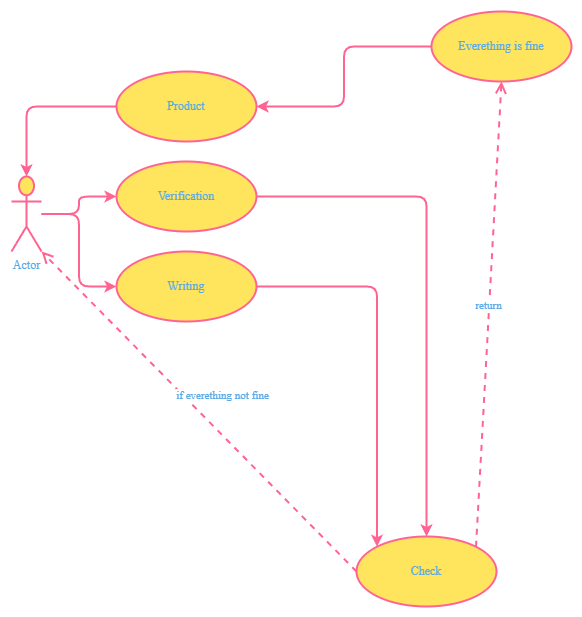

The diagram above was exported from draw.io. Its source (the exported page's mxGraphModel, read from the mxfile embedded in the PNG):
<mxGraphModel dx="806" dy="586" grid="1" gridSize="15" guides="1" tooltips="1" connect="1" arrows="1" page="1" pageScale="1" pageWidth="1442" pageHeight="2040" background="rgb(255, 255, 255)">
  <root>
    <mxCell id="0" />
    <mxCell id="1" parent="0" />
    <mxCell id="wa_DcJJbSzitmoyTgF5N-40" style="edgeStyle=orthogonalEdgeStyle;rounded=1;strokeColor=rgb(255,99,146);orthogonalLoop=1;jettySize=auto;html=1;entryX=0;entryY=0.5;entryDx=0;entryDy=0;" edge="1" parent="1" source="wa_DcJJbSzitmoyTgF5N-36" target="wa_DcJJbSzitmoyTgF5N-39">
      <mxGeometry relative="1" as="geometry" />
    </mxCell>
    <mxCell id="wa_DcJJbSzitmoyTgF5N-42" style="edgeStyle=orthogonalEdgeStyle;rounded=1;strokeColor=rgb(255,99,146);orthogonalLoop=1;jettySize=auto;html=1;entryX=0;entryY=0.5;entryDx=0;entryDy=0;" edge="1" parent="1" source="wa_DcJJbSzitmoyTgF5N-36" target="wa_DcJJbSzitmoyTgF5N-41">
      <mxGeometry relative="1" as="geometry" />
    </mxCell>
    <mxCell id="wa_DcJJbSzitmoyTgF5N-36" value="Actor" style="shape=umlActor;verticalLabelPosition=bottom;verticalAlign=top;html=1;rounded=1;fontColor=rgb( 90,169,230);strokeColor=rgb(255, 99,146);fillColor=rgb(255,228, 94);" vertex="1" name="Actor" parent="1">
      <mxGeometry x="90" y="390" width="30" height="75" as="geometry" />
    </mxCell>
    <mxCell id="wa_DcJJbSzitmoyTgF5N-38" style="edgeStyle=orthogonalEdgeStyle;rounded=1;strokeColor=rgb(255,99,146);orthogonalLoop=1;jettySize=auto;html=1;" edge="1" parent="1" source="wa_DcJJbSzitmoyTgF5N-37" target="wa_DcJJbSzitmoyTgF5N-36">
      <mxGeometry relative="1" as="geometry" />
    </mxCell>
    <mxCell id="wa_DcJJbSzitmoyTgF5N-37" value="Product" style="ellipse;whiteSpace=wrap;html=1;rounded=1;fontColor=rgb( 90,169,230);strokeColor=rgb(255, 99,146);fillColor=rgb(255,228, 94);" vertex="1" name="Use Case" parent="1">
      <mxGeometry x="195" y="285" width="140" height="70" as="geometry" />
    </mxCell>
    <mxCell id="wa_DcJJbSzitmoyTgF5N-53" style="edgeStyle=orthogonalEdgeStyle;rounded=1;strokeColor=rgb(255,99,146);orthogonalLoop=1;jettySize=auto;html=1;entryX=0.5;entryY=0;entryDx=0;entryDy=0;" edge="1" parent="1" source="wa_DcJJbSzitmoyTgF5N-39" target="wa_DcJJbSzitmoyTgF5N-52">
      <mxGeometry relative="1" as="geometry" />
    </mxCell>
    <mxCell id="wa_DcJJbSzitmoyTgF5N-39" value="Verification" style="ellipse;whiteSpace=wrap;html=1;rounded=1;fontColor=rgb( 90,169,230);strokeColor=rgb(255, 99,146);fillColor=rgb(255,228, 94);" vertex="1" name="Use Case" parent="1">
      <mxGeometry x="195" y="375" width="140" height="70" as="geometry" />
    </mxCell>
    <mxCell id="wa_DcJJbSzitmoyTgF5N-56" style="edgeStyle=orthogonalEdgeStyle;rounded=1;strokeColor=rgb(255,99,146);orthogonalLoop=1;jettySize=auto;html=1;entryX=0;entryY=0;entryDx=0;entryDy=0;" edge="1" parent="1" source="wa_DcJJbSzitmoyTgF5N-41" target="wa_DcJJbSzitmoyTgF5N-52">
      <mxGeometry relative="1" as="geometry" />
    </mxCell>
    <mxCell id="wa_DcJJbSzitmoyTgF5N-41" value="Writing" style="ellipse;whiteSpace=wrap;html=1;rounded=1;fontColor=rgb( 90,169,230);strokeColor=rgb(255, 99,146);fillColor=rgb(255,228, 94);" vertex="1" name="Use Case" parent="1">
      <mxGeometry x="195" y="465" width="140" height="70" as="geometry" />
    </mxCell>
    <mxCell id="wa_DcJJbSzitmoyTgF5N-48" style="edgeStyle=orthogonalEdgeStyle;rounded=1;strokeColor=rgb(255,99,146);orthogonalLoop=1;jettySize=auto;html=1;exitX=0;exitY=0.5;exitDx=0;exitDy=0;entryX=1;entryY=0.5;entryDx=0;entryDy=0;" edge="1" parent="1" source="wa_DcJJbSzitmoyTgF5N-43" target="wa_DcJJbSzitmoyTgF5N-37">
      <mxGeometry relative="1" as="geometry" />
    </mxCell>
    <mxCell id="wa_DcJJbSzitmoyTgF5N-43" value="Everething is fine" style="ellipse;whiteSpace=wrap;html=1;rounded=1;fontColor=rgb( 90,169,230);strokeColor=rgb(255, 99,146);fillColor=rgb(255,228, 94);" vertex="1" name="Use Case" parent="1">
      <mxGeometry x="510" y="225" width="140" height="70" as="geometry" />
    </mxCell>
    <mxCell id="wa_DcJJbSzitmoyTgF5N-52" value="Check" style="ellipse;whiteSpace=wrap;html=1;rounded=1;fontColor=rgb( 90,169,230);strokeColor=rgb(255, 99,146);fillColor=rgb(255,228, 94);" vertex="1" name="Use Case" parent="1">
      <mxGeometry x="435" y="750" width="140" height="70" as="geometry" />
    </mxCell>
    <mxCell id="wa_DcJJbSzitmoyTgF5N-55" value="if everething not fine" style="html=1;verticalAlign=bottom;endArrow=open;dashed=1;endSize=8;rounded=1;fontColor=rgb( 90,169,230);strokeColor=rgb(255,99,146);fillColor=rgb(255,228, 94);entryX=1;entryY=1;entryDx=0;entryDy=0;entryPerimeter=0;exitX=0;exitY=0.5;exitDx=0;exitDy=0;" edge="1" parent="1" source="wa_DcJJbSzitmoyTgF5N-52" target="wa_DcJJbSzitmoyTgF5N-36">
      <mxGeometry x="-0.0534" y="-21" relative="1" as="geometry">
        <mxPoint x="615" y="510" as="sourcePoint" />
        <mxPoint x="375" y="585" as="targetPoint" />
        <mxPoint as="offset" />
      </mxGeometry>
    </mxCell>
    <mxCell id="wa_DcJJbSzitmoyTgF5N-58" value="return" style="html=1;verticalAlign=bottom;endArrow=open;dashed=1;endSize=8;rounded=1;fontColor=rgb( 90,169,230);strokeColor=rgb(255,99,146);fillColor=rgb(255,228, 94);exitX=1;exitY=0;exitDx=0;exitDy=0;entryX=0.5;entryY=1;entryDx=0;entryDy=0;" edge="1" parent="1" source="wa_DcJJbSzitmoyTgF5N-52" target="wa_DcJJbSzitmoyTgF5N-43">
      <mxGeometry relative="1" as="geometry">
        <mxPoint x="350" y="570" as="sourcePoint" />
        <mxPoint x="270" y="570" as="targetPoint" />
      </mxGeometry>
    </mxCell>
  </root>
</mxGraphModel>